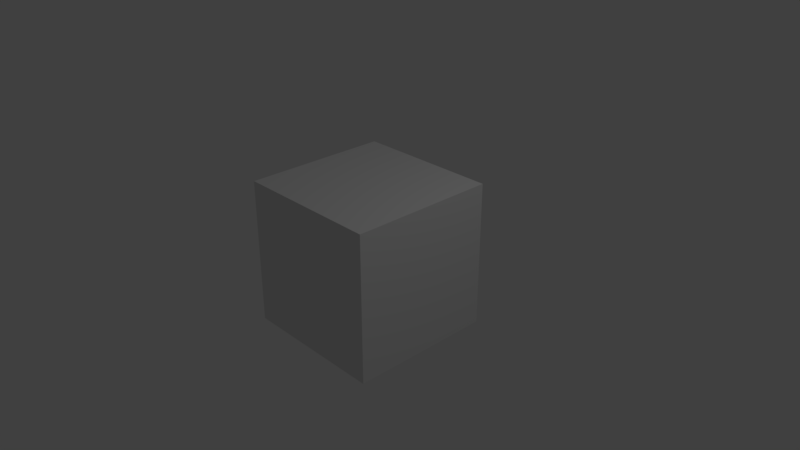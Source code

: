 # Source: blender_layout.blend  (saved by Blender 2.78.0; exported with 4.5.12 LTS)
import bpy
from mathutils import Matrix  # noqa: F401  (used for matrix-valued properties, if any)

bpy.ops.wm.read_factory_settings(use_empty=True)
scene = bpy.context.scene
scene.name = 'Scene'

# ---- collections
col_collection_1 = bpy.data.collections.new('Collection 1'); scene.collection.children.link(col_collection_1)

# ---- materials (node trees are filled in below, after node groups)
mat_material = bpy.data.materials.new('Material')
mat_material.alpha_threshold = 0.0
mat_material.use_transparent_shadow = False
mat_material.roughness = 0.5
mat_material.line_color = (0.0, 0.0, 0.0, 1.0)

# ---- material node trees

# ---- world
world_world = bpy.data.worlds.new('World'); scene.world = world_world
world_world.color = (0.05088, 0.05088, 0.05088)
world_world.use_sun_shadow = False
world_world.sun_shadow_jitter_overblur = 0.0
world_world.cycles.sampling_method = 'MANUAL'

# ---- cameras
cam_camera = bpy.data.cameras.new('Camera')
cam_camera.clip_end = 100.0
cam_camera.lens = 35.0
cam_camera.sensor_width = 32.0
cam_camera.sensor_height = 18.0
cam_camera.ortho_scale = 7.314
cam_camera.dof.focus_distance = 0.0
cam_camera.dof.aperture_fstop = 128.0

# ---- lights
light_lamp = bpy.data.lights.new('Lamp', 'POINT')
light_lamp.transmission_factor = 0.0
light_lamp.cutoff_distance = 30.0
light_lamp.energy = 100.0
light_lamp.shadow_buffer_clip_start = 1.001
light_lamp.shadow_soft_size = 0.1
light_lamp.shadow_maximum_resolution = 0.006
light_lamp.use_absolute_resolution = True

# ---- meshes
me_cube = bpy.data.meshes.new('Cube')
me_cube.from_pydata([(1.0, 1.0, -1.0), (1.0, -1.0, -1.0), (-1.0, -1.0, -1.0), (-1.0, 1.0, -1.0), (1.0, 1.0, 1.0), (1.0, -1.0, 1.0), (-1.0, -1.0, 1.0), (-1.0, 1.0, 1.0)], [], [(0, 1, 2, 3), (4, 7, 6, 5), (0, 4, 5, 1), (1, 5, 6, 2), (2, 6, 7, 3), (4, 0, 3, 7)])
me_cube.materials.append(mat_material)
me_cube.use_remesh_preserve_volume = False
me_cube.use_remesh_preserve_attributes = False
me_cube.use_mirror_vertex_groups = False
me_cube.update()

# ---- objects
ob_cube = bpy.data.objects.new('Cube', me_cube)
ob_lamp = bpy.data.objects.new('Lamp', light_lamp)
ob_camera = bpy.data.objects.new('Camera', cam_camera)

# ---- transforms, parenting, visibility, modifiers, constraints
ob_cube.location = (0.0, 0.0, 0.0)
ob_cube.lock_rotations_4d = False
ob_cube.empty_display_type = 'ARROWS'
ob_cube.lineart.crease_threshold = 0.0
ob_lamp.location = (4.076, 1.005, 5.904)
ob_lamp.rotation_euler = (0.6503, 0.05522, 1.866)
ob_lamp.lock_rotations_4d = False
ob_lamp.empty_display_type = 'ARROWS'
ob_lamp.color = (0.0, 0.0, 0.0, 0.0)
ob_lamp.lineart.crease_threshold = 0.0
ob_camera.location = (7.481, -6.508, 5.344)
ob_camera.rotation_euler = (1.109, 0.0, 0.8149)
ob_camera.lock_rotations_4d = False
ob_camera.empty_display_type = 'ARROWS'
ob_camera.color = (0.0, 0.0, 0.0, 0.0)
ob_camera.display_type = 'WIRE'
ob_camera.lineart.crease_threshold = 0.0

# ---- collection membership
col_collection_1.objects.link(ob_cube)
col_collection_1.objects.link(ob_lamp)
col_collection_1.objects.link(ob_camera)

# ---- scene / render settings (as saved in the file)
scene.camera = ob_camera
scene.frame_start = 1; scene.frame_end = 250; scene.frame_set(1)
scene.render.engine = 'BLENDER_EEVEE_NEXT'
scene.render.resolution_percentage = 50
scene.render.dither_intensity = 0.0
scene.cycles.use_denoising = False
scene.cycles.samples = 128
scene.cycles.sampling_pattern = 'TABULATED_SOBOL'
scene.cycles.light_sampling_threshold = 0.0
scene.cycles.use_adaptive_sampling = False
scene.cycles.use_light_tree = False
scene.cycles.blur_glossy = 0.0
scene.cycles.sample_clamp_indirect = 0.0
scene.view_settings.view_transform = 'Standard'
bpy.context.view_layer.update()
